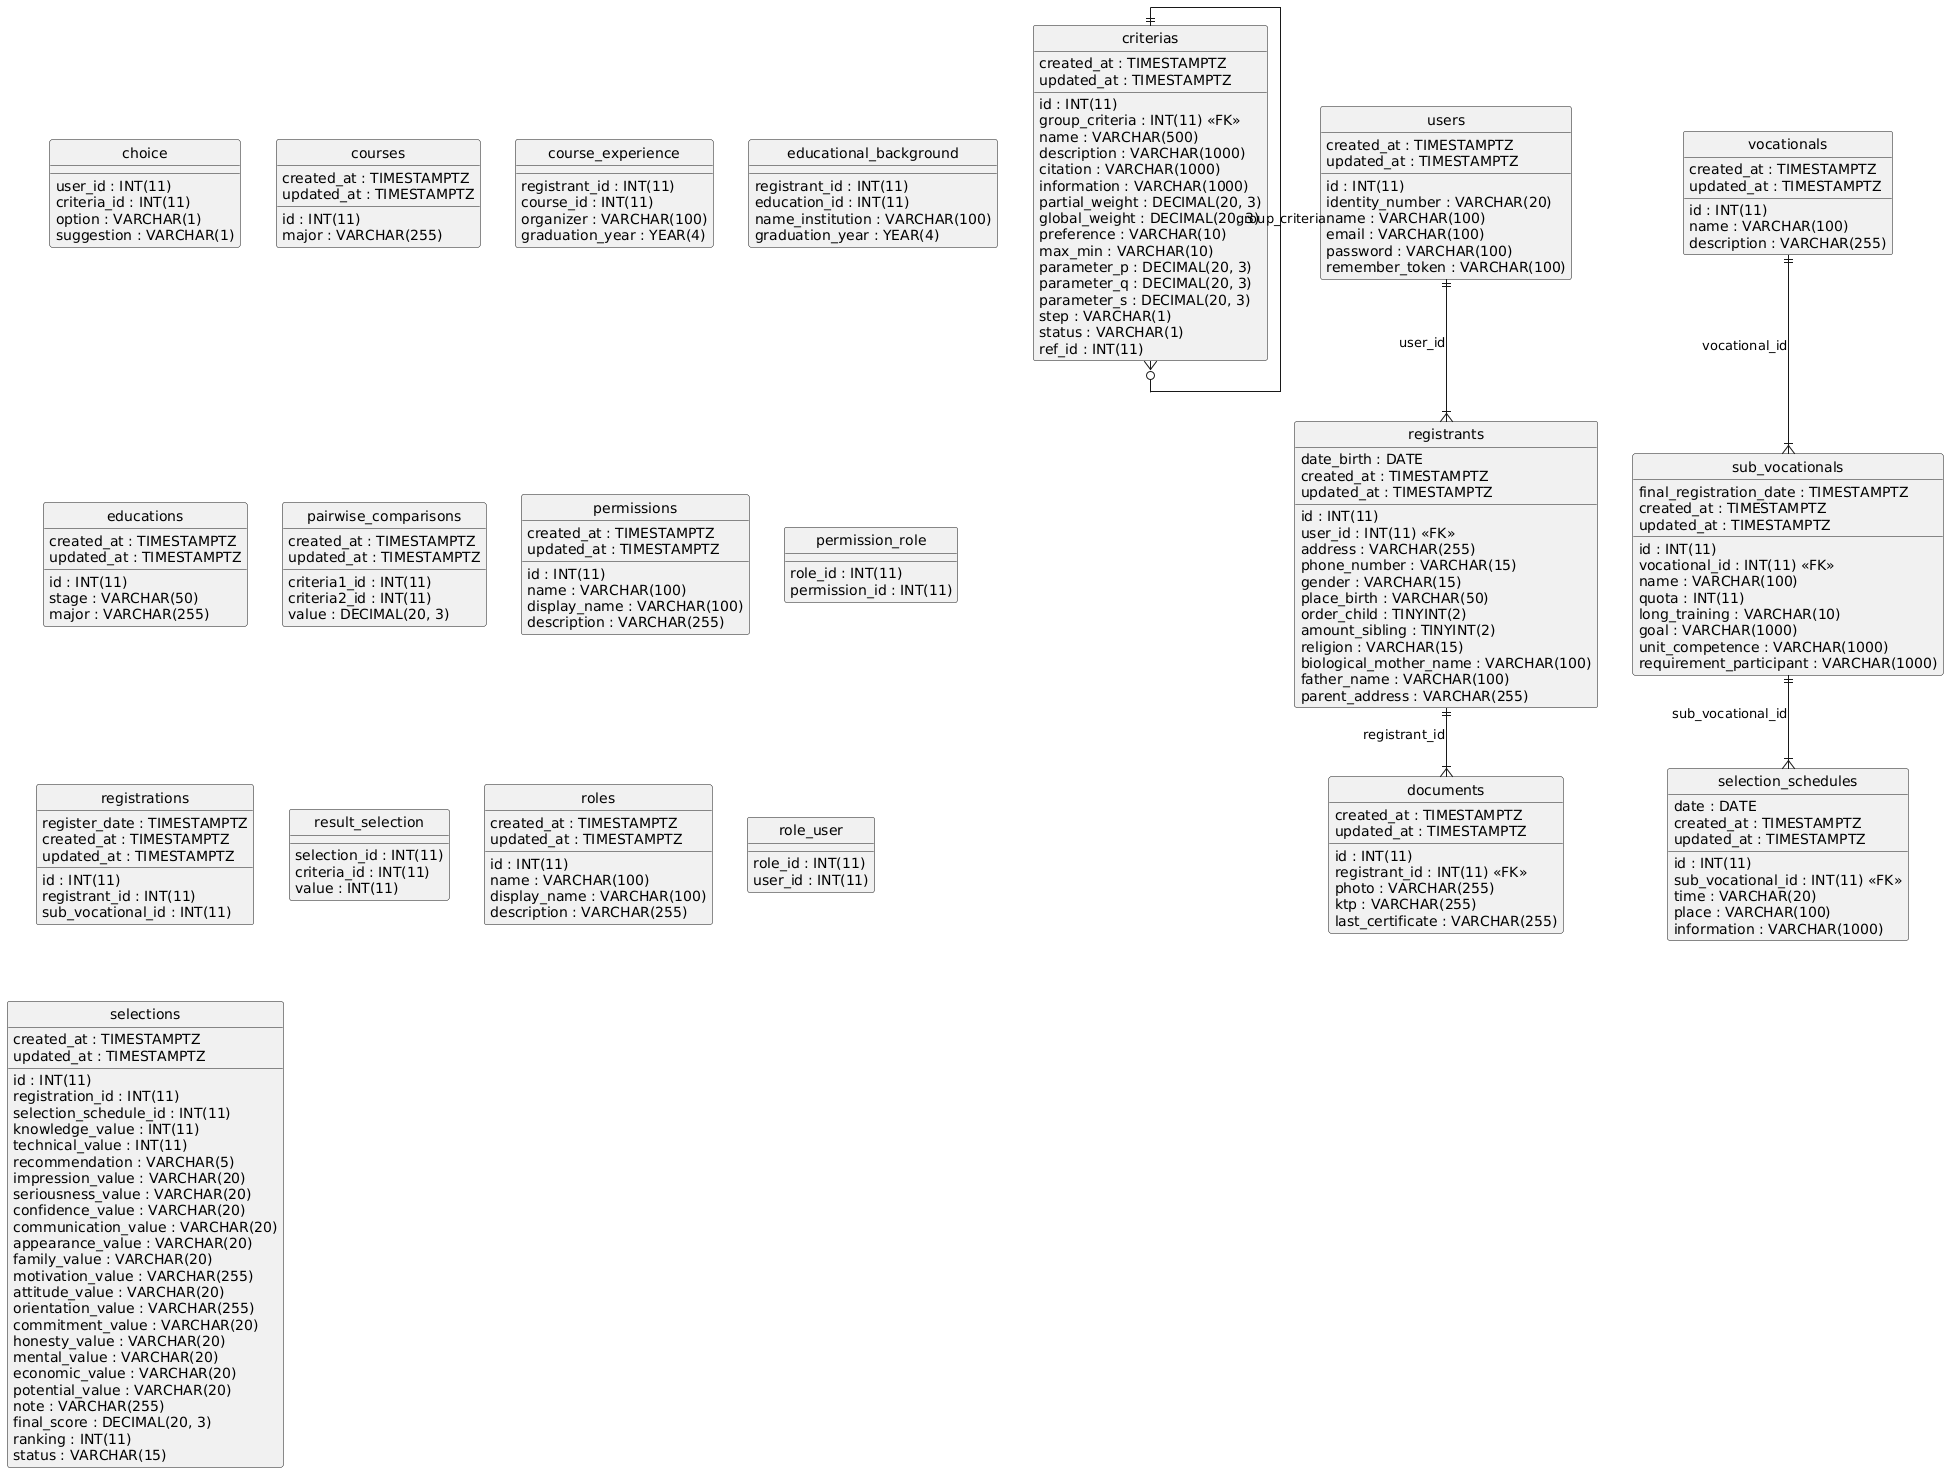

The diagram above was rendered by PlantUML. Its source (embedded in the PNG):
@startuml
hide circle
skinparam linetype ortho

entity "choice" as choice {
  user_id : INT(11)
  criteria_id : INT(11)
  option : VARCHAR(1)
  suggestion : VARCHAR(1)
}

entity "courses" as courses {
  id : INT(11)
  major : VARCHAR(255)
  created_at : TIMESTAMPTZ
  updated_at : TIMESTAMPTZ
}

entity "course_experience" as course_experience {
  registrant_id : INT(11)
  course_id : INT(11)
  organizer : VARCHAR(100)
  graduation_year : YEAR(4)
}

entity "criterias" as criterias {
  id : INT(11)
  group_criteria : INT(11) <<FK>>
  name : VARCHAR(500)
  description : VARCHAR(1000)
  citation : VARCHAR(1000)
  information : VARCHAR(1000)
  partial_weight : DECIMAL(20, 3)
  global_weight : DECIMAL(20, 3)
  preference : VARCHAR(10)
  max_min : VARCHAR(10)
  parameter_p : DECIMAL(20, 3)
  parameter_q : DECIMAL(20, 3)
  parameter_s : DECIMAL(20, 3)
  step : VARCHAR(1)
  status : VARCHAR(1)
  ref_id : INT(11)
  created_at : TIMESTAMPTZ
  updated_at : TIMESTAMPTZ
}

entity "documents" as documents {
  id : INT(11)
  registrant_id : INT(11) <<FK>>
  photo : VARCHAR(255)
  ktp : VARCHAR(255)
  last_certificate : VARCHAR(255)
  created_at : TIMESTAMPTZ
  updated_at : TIMESTAMPTZ
}

entity "educational_background" as educational_background {
  registrant_id : INT(11)
  education_id : INT(11)
  name_institution : VARCHAR(100)
  graduation_year : YEAR(4)
}

entity "educations" as educations {
  id : INT(11)
  stage : VARCHAR(50)
  major : VARCHAR(255)
  created_at : TIMESTAMPTZ
  updated_at : TIMESTAMPTZ
}

entity "pairwise_comparisons" as pairwise_comparisons {
  criteria1_id : INT(11)
  criteria2_id : INT(11)
  value : DECIMAL(20, 3)
  created_at : TIMESTAMPTZ
  updated_at : TIMESTAMPTZ
}

entity "permissions" as permissions {
  id : INT(11)
  name : VARCHAR(100)
  display_name : VARCHAR(100)
  description : VARCHAR(255)
  created_at : TIMESTAMPTZ
  updated_at : TIMESTAMPTZ
}

entity "permission_role" as permission_role {
  role_id : INT(11)
  permission_id : INT(11)
}

entity "registrants" as registrants {
  id : INT(11)
  user_id : INT(11) <<FK>>
  address : VARCHAR(255)
  phone_number : VARCHAR(15)
  gender : VARCHAR(15)
  place_birth : VARCHAR(50)
  date_birth : DATE
  order_child : TINYINT(2)
  amount_sibling : TINYINT(2)
  religion : VARCHAR(15)
  biological_mother_name : VARCHAR(100)
  father_name : VARCHAR(100)
  parent_address : VARCHAR(255)
  created_at : TIMESTAMPTZ
  updated_at : TIMESTAMPTZ
}

entity "registrations" as registrations {
  id : INT(11)
  registrant_id : INT(11)
  sub_vocational_id : INT(11)
  register_date : TIMESTAMPTZ
  created_at : TIMESTAMPTZ
  updated_at : TIMESTAMPTZ
}

entity "result_selection" as result_selection {
  selection_id : INT(11)
  criteria_id : INT(11)
  value : INT(11)
}

entity "roles" as roles {
  id : INT(11)
  name : VARCHAR(100)
  display_name : VARCHAR(100)
  description : VARCHAR(255)
  created_at : TIMESTAMPTZ
  updated_at : TIMESTAMPTZ
}

entity "role_user" as role_user {
  role_id : INT(11)
  user_id : INT(11)
}

entity "selections" as selections {
  id : INT(11)
  registration_id : INT(11)
  selection_schedule_id : INT(11)
  knowledge_value : INT(11)
  technical_value : INT(11)
  recommendation : VARCHAR(5)
  impression_value : VARCHAR(20)
  seriousness_value : VARCHAR(20)
  confidence_value : VARCHAR(20)
  communication_value : VARCHAR(20)
  appearance_value : VARCHAR(20)
  family_value : VARCHAR(20)
  motivation_value : VARCHAR(255)
  attitude_value : VARCHAR(20)
  orientation_value : VARCHAR(255)
  commitment_value : VARCHAR(20)
  honesty_value : VARCHAR(20)
  mental_value : VARCHAR(20)
  economic_value : VARCHAR(20)
  potential_value : VARCHAR(20)
  note : VARCHAR(255)
  final_score : DECIMAL(20, 3)
  ranking : INT(11)
  status : VARCHAR(15)
  created_at : TIMESTAMPTZ
  updated_at : TIMESTAMPTZ
}

entity "selection_schedules" as selection_schedules {
  id : INT(11)
  sub_vocational_id : INT(11) <<FK>>
  date : DATE
  time : VARCHAR(20)
  place : VARCHAR(100)
  information : VARCHAR(1000)
  created_at : TIMESTAMPTZ
  updated_at : TIMESTAMPTZ
}

entity "sub_vocationals" as sub_vocationals {
  id : INT(11)
  vocational_id : INT(11) <<FK>>
  name : VARCHAR(100)
  quota : INT(11)
  long_training : VARCHAR(10)
  goal : VARCHAR(1000)
  unit_competence : VARCHAR(1000)
  requirement_participant : VARCHAR(1000)
  final_registration_date : TIMESTAMPTZ
  created_at : TIMESTAMPTZ
  updated_at : TIMESTAMPTZ
}

entity "users" as users {
  id : INT(11)
  identity_number : VARCHAR(20)
  name : VARCHAR(100)
  email : VARCHAR(100)
  password : VARCHAR(100)
  remember_token : VARCHAR(100)
  created_at : TIMESTAMPTZ
  updated_at : TIMESTAMPTZ
}

entity "vocationals" as vocationals {
  id : INT(11)
  name : VARCHAR(100)
  description : VARCHAR(255)
  created_at : TIMESTAMPTZ
  updated_at : TIMESTAMPTZ
}

criterias ||--o{ criterias : "group_criteria"
registrants ||--|{ documents : "registrant_id"
users ||--|{ registrants : "user_id"
sub_vocationals ||--|{ selection_schedules : "sub_vocational_id"
vocationals ||--|{ sub_vocationals : "vocational_id"
@enduml